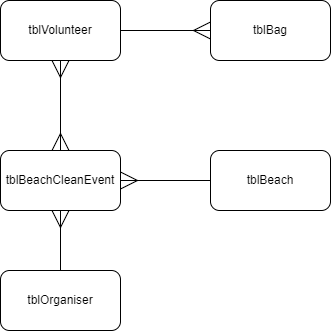

The diagram above was exported from draw.io. Its source (the exported page's mxGraphModel, read from the mxfile embedded in the PNG):
<mxGraphModel dx="834" dy="477" grid="1" gridSize="10" guides="1" tooltips="1" connect="1" arrows="1" fold="1" page="1" pageScale="1" pageWidth="827" pageHeight="1169" math="0" shadow="0">
  <root>
    <mxCell id="0" />
    <mxCell id="1" parent="0" />
    <mxCell id="iYWGyLb_zy7Gl62g9GBc-15" edge="1" parent="1" source="kr6Fz8F5rqEjfnPgn6av-1" style="edgeStyle=orthogonalEdgeStyle;rounded=0;orthogonalLoop=1;jettySize=auto;html=1;endArrow=ERmany;endFill=0;endSize=15;entryX=0;entryY=0.5;entryDx=0;entryDy=0;exitX=1;exitY=0.5;exitDx=0;exitDy=0;" target="kr6Fz8F5rqEjfnPgn6av-4" value="">
      <mxGeometry relative="1" as="geometry">
        <mxPoint x="260" y="290" as="sourcePoint" />
        <mxPoint x="170" y="300" as="targetPoint" />
      </mxGeometry>
    </mxCell>
    <mxCell id="kr6Fz8F5rqEjfnPgn6av-1" parent="1" style="rounded=1;whiteSpace=wrap;html=1;" value="tblVolunteer" vertex="1">
      <mxGeometry height="60" width="120" x="280" y="150" as="geometry" />
    </mxCell>
    <mxCell id="kr6Fz8F5rqEjfnPgn6av-2" parent="1" style="rounded=1;whiteSpace=wrap;html=1;" value="tblBeachCleanEvent" vertex="1">
      <mxGeometry height="60" width="120" x="280" y="300" as="geometry" />
    </mxCell>
    <mxCell id="kr6Fz8F5rqEjfnPgn6av-3" edge="1" parent="1" source="kr6Fz8F5rqEjfnPgn6av-2" style="edgeStyle=orthogonalEdgeStyle;rounded=0;orthogonalLoop=1;jettySize=auto;html=1;endArrow=ERmany;endFill=0;endSize=15;entryX=0.5;entryY=1;entryDx=0;entryDy=0;exitX=0.5;exitY=0;exitDx=0;exitDy=0;startArrow=ERmany;startFill=0;startSize=15;" target="kr6Fz8F5rqEjfnPgn6av-1" value="">
      <mxGeometry relative="1" as="geometry">
        <mxPoint x="180.1300000000001" y="420.28" as="sourcePoint" />
        <mxPoint x="180" y="340" as="targetPoint" />
      </mxGeometry>
    </mxCell>
    <mxCell id="kr6Fz8F5rqEjfnPgn6av-4" parent="1" style="rounded=1;whiteSpace=wrap;html=1;" value="tblBag" vertex="1">
      <mxGeometry height="60" width="120" x="490" y="150" as="geometry" />
    </mxCell>
    <mxCell id="kr6Fz8F5rqEjfnPgn6av-5" parent="1" style="rounded=1;whiteSpace=wrap;html=1;" value="tblBeach" vertex="1">
      <mxGeometry height="60" width="120" x="490" y="300" as="geometry" />
    </mxCell>
    <mxCell id="kr6Fz8F5rqEjfnPgn6av-6" edge="1" parent="1" source="kr6Fz8F5rqEjfnPgn6av-5" style="edgeStyle=orthogonalEdgeStyle;rounded=0;orthogonalLoop=1;jettySize=auto;html=1;endArrow=ERmany;endFill=0;endSize=15;entryX=1;entryY=0.5;entryDx=0;entryDy=0;exitX=0;exitY=0.5;exitDx=0;exitDy=0;" target="kr6Fz8F5rqEjfnPgn6av-2" value="">
      <mxGeometry relative="1" as="geometry">
        <mxPoint x="430" y="200" as="sourcePoint" />
        <mxPoint x="540" y="200" as="targetPoint" />
      </mxGeometry>
    </mxCell>
    <mxCell id="kr6Fz8F5rqEjfnPgn6av-7" parent="1" style="rounded=1;whiteSpace=wrap;html=1;" value="tblOrganiser" vertex="1">
      <mxGeometry height="60" width="120" x="280" y="420" as="geometry" />
    </mxCell>
    <mxCell id="kr6Fz8F5rqEjfnPgn6av-8" edge="1" parent="1" source="kr6Fz8F5rqEjfnPgn6av-7" style="edgeStyle=orthogonalEdgeStyle;rounded=0;orthogonalLoop=1;jettySize=auto;html=1;endArrow=ERmany;endFill=0;endSize=15;entryX=0.5;entryY=1;entryDx=0;entryDy=0;exitX=0.5;exitY=0;exitDx=0;exitDy=0;" target="kr6Fz8F5rqEjfnPgn6av-2" value="">
      <mxGeometry relative="1" as="geometry">
        <mxPoint x="550" y="400" as="sourcePoint" />
        <mxPoint x="460" y="400" as="targetPoint" />
      </mxGeometry>
    </mxCell>
  </root>
</mxGraphModel>